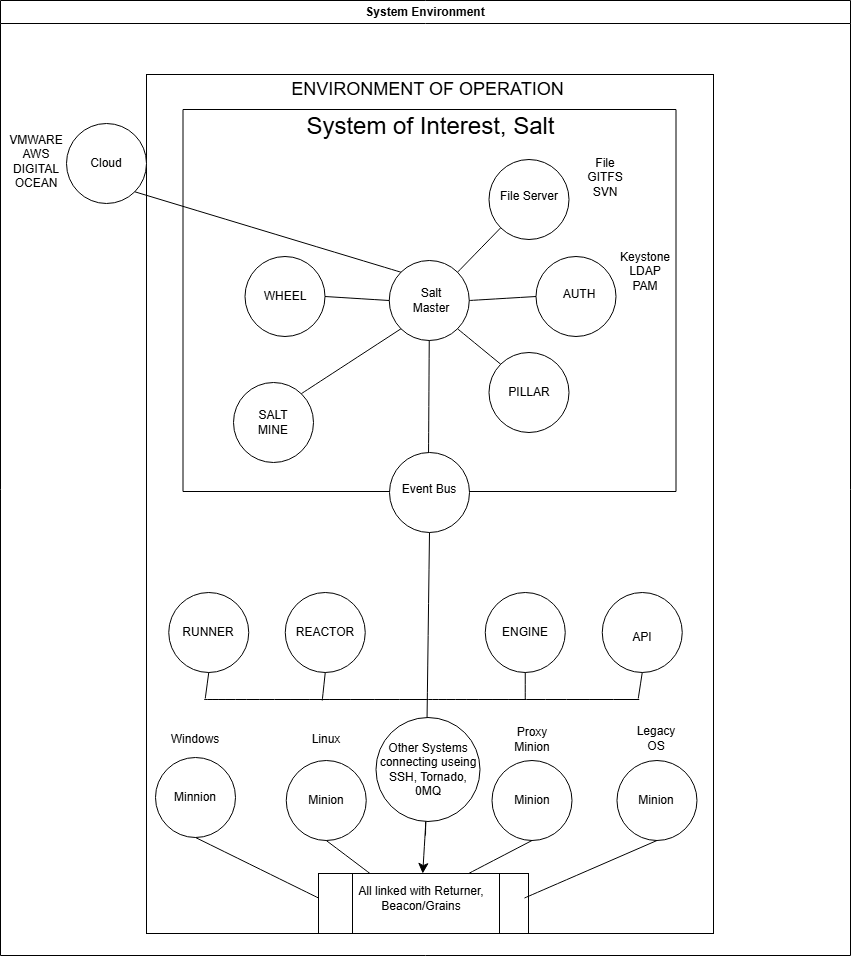

The diagram above was exported from draw.io. Its source (the exported page's mxGraphModel, read from the mxfile embedded in the PNG):
<mxGraphModel dx="204" dy="1594" grid="0" gridSize="10" guides="1" tooltips="1" connect="1" arrows="1" fold="1" page="0" pageScale="1" pageWidth="850" pageHeight="1100" math="0" shadow="0">
  <root>
    <mxCell id="0" />
    <mxCell id="1" parent="0" />
    <mxCell id="ajO5PpYw8MwClBH_7egl-1" value="System Environment" style="swimlane;whiteSpace=wrap;html=1;" vertex="1" parent="1">
      <mxGeometry x="974" y="-126" width="850" height="955" as="geometry" />
    </mxCell>
    <mxCell id="ajO5PpYw8MwClBH_7egl-77" value="" style="rounded=0;whiteSpace=wrap;html=1;" vertex="1" parent="ajO5PpYw8MwClBH_7egl-1">
      <mxGeometry x="146" y="74" width="567" height="859" as="geometry" />
    </mxCell>
    <mxCell id="ajO5PpYw8MwClBH_7egl-96" value="" style="rounded=0;whiteSpace=wrap;html=1;" vertex="1" parent="ajO5PpYw8MwClBH_7egl-1">
      <mxGeometry x="318" y="873" width="210" height="60" as="geometry" />
    </mxCell>
    <mxCell id="ajO5PpYw8MwClBH_7egl-92" value="" style="rounded=0;whiteSpace=wrap;html=1;" vertex="1" parent="ajO5PpYw8MwClBH_7egl-1">
      <mxGeometry x="352" y="873" width="147" height="60" as="geometry" />
    </mxCell>
    <mxCell id="ajO5PpYw8MwClBH_7egl-10" value="" style="ellipse;whiteSpace=wrap;html=1;aspect=fixed;" vertex="1" parent="ajO5PpYw8MwClBH_7egl-1">
      <mxGeometry x="285.75" y="760" width="80" height="80" as="geometry" />
    </mxCell>
    <mxCell id="ajO5PpYw8MwClBH_7egl-11" value="" style="ellipse;whiteSpace=wrap;html=1;aspect=fixed;" vertex="1" parent="ajO5PpYw8MwClBH_7egl-1">
      <mxGeometry x="491.5" y="760" width="80" height="80" as="geometry" />
    </mxCell>
    <mxCell id="ajO5PpYw8MwClBH_7egl-12" value="" style="ellipse;whiteSpace=wrap;html=1;aspect=fixed;" vertex="1" parent="ajO5PpYw8MwClBH_7egl-1">
      <mxGeometry x="616.48" y="760" width="80" height="80" as="geometry" />
    </mxCell>
    <mxCell id="ajO5PpYw8MwClBH_7egl-14" value="" style="ellipse;whiteSpace=wrap;html=1;aspect=fixed;" vertex="1" parent="ajO5PpYw8MwClBH_7egl-1">
      <mxGeometry x="168.25" y="592" width="80" height="80" as="geometry" />
    </mxCell>
    <mxCell id="ajO5PpYw8MwClBH_7egl-15" value="" style="ellipse;whiteSpace=wrap;html=1;aspect=fixed;" vertex="1" parent="ajO5PpYw8MwClBH_7egl-1">
      <mxGeometry x="484.75" y="592" width="80" height="80" as="geometry" />
    </mxCell>
    <mxCell id="ajO5PpYw8MwClBH_7egl-16" value="" style="ellipse;whiteSpace=wrap;html=1;aspect=fixed;" vertex="1" parent="ajO5PpYw8MwClBH_7egl-1">
      <mxGeometry x="284.75" y="592" width="80" height="80" as="geometry" />
    </mxCell>
    <mxCell id="ajO5PpYw8MwClBH_7egl-2" value="" style="swimlane;startSize=0;" vertex="1" parent="ajO5PpYw8MwClBH_7egl-1">
      <mxGeometry x="182.5" y="109" width="493" height="382" as="geometry" />
    </mxCell>
    <mxCell id="ajO5PpYw8MwClBH_7egl-5" value="System of Interest, Salt" style="text;html=1;align=center;verticalAlign=middle;whiteSpace=wrap;rounded=0;fontSize=24;" vertex="1" parent="ajO5PpYw8MwClBH_7egl-2">
      <mxGeometry x="103.5" y="2.25" width="289" height="30" as="geometry" />
    </mxCell>
    <mxCell id="ajO5PpYw8MwClBH_7egl-6" value="" style="ellipse;whiteSpace=wrap;html=1;aspect=fixed;" vertex="1" parent="ajO5PpYw8MwClBH_7egl-2">
      <mxGeometry x="206.25" y="151" width="80" height="80" as="geometry" />
    </mxCell>
    <mxCell id="ajO5PpYw8MwClBH_7egl-22" value="Salt Master" style="text;html=1;align=center;verticalAlign=middle;whiteSpace=wrap;rounded=0;" vertex="1" parent="ajO5PpYw8MwClBH_7egl-2">
      <mxGeometry x="218.75" y="176" width="60" height="30" as="geometry" />
    </mxCell>
    <mxCell id="ajO5PpYw8MwClBH_7egl-31" value="" style="ellipse;whiteSpace=wrap;html=1;aspect=fixed;" vertex="1" parent="ajO5PpYw8MwClBH_7egl-2">
      <mxGeometry x="62" y="147" width="80" height="80" as="geometry" />
    </mxCell>
    <mxCell id="ajO5PpYw8MwClBH_7egl-33" value="" style="ellipse;whiteSpace=wrap;html=1;aspect=fixed;" vertex="1" parent="ajO5PpYw8MwClBH_7egl-2">
      <mxGeometry x="306" y="243" width="80" height="80" as="geometry" />
    </mxCell>
    <mxCell id="ajO5PpYw8MwClBH_7egl-34" value="" style="ellipse;whiteSpace=wrap;html=1;aspect=fixed;" vertex="1" parent="ajO5PpYw8MwClBH_7egl-2">
      <mxGeometry x="353" y="147" width="80" height="80" as="geometry" />
    </mxCell>
    <mxCell id="ajO5PpYw8MwClBH_7egl-35" value="" style="ellipse;whiteSpace=wrap;html=1;aspect=fixed;" vertex="1" parent="ajO5PpYw8MwClBH_7egl-2">
      <mxGeometry x="306" y="50" width="80" height="80" as="geometry" />
    </mxCell>
    <mxCell id="ajO5PpYw8MwClBH_7egl-40" value="" style="endArrow=none;html=1;rounded=0;fontSize=12;startSize=8;endSize=8;curved=1;entryX=0;entryY=1;entryDx=0;entryDy=0;exitX=1;exitY=0;exitDx=0;exitDy=0;" edge="1" parent="ajO5PpYw8MwClBH_7egl-2" source="ajO5PpYw8MwClBH_7egl-6" target="ajO5PpYw8MwClBH_7egl-35">
      <mxGeometry width="50" height="50" relative="1" as="geometry">
        <mxPoint x="245" y="186" as="sourcePoint" />
        <mxPoint x="295" y="136" as="targetPoint" />
      </mxGeometry>
    </mxCell>
    <mxCell id="ajO5PpYw8MwClBH_7egl-41" value="" style="endArrow=none;html=1;rounded=0;fontSize=12;startSize=8;endSize=8;curved=1;entryX=0;entryY=0.5;entryDx=0;entryDy=0;exitX=1;exitY=0.5;exitDx=0;exitDy=0;" edge="1" parent="ajO5PpYw8MwClBH_7egl-2" source="ajO5PpYw8MwClBH_7egl-6" target="ajO5PpYw8MwClBH_7egl-34">
      <mxGeometry width="50" height="50" relative="1" as="geometry">
        <mxPoint x="245" y="186" as="sourcePoint" />
        <mxPoint x="295" y="136" as="targetPoint" />
      </mxGeometry>
    </mxCell>
    <mxCell id="ajO5PpYw8MwClBH_7egl-43" value="" style="endArrow=none;html=1;rounded=0;fontSize=12;startSize=8;endSize=8;curved=1;entryX=0;entryY=0;entryDx=0;entryDy=0;exitX=1;exitY=1;exitDx=0;exitDy=0;" edge="1" parent="ajO5PpYw8MwClBH_7egl-2" source="ajO5PpYw8MwClBH_7egl-6" target="ajO5PpYw8MwClBH_7egl-33">
      <mxGeometry width="50" height="50" relative="1" as="geometry">
        <mxPoint x="240" y="293" as="sourcePoint" />
        <mxPoint x="290" y="243" as="targetPoint" />
      </mxGeometry>
    </mxCell>
    <mxCell id="ajO5PpYw8MwClBH_7egl-44" value="" style="endArrow=none;html=1;rounded=0;fontSize=12;startSize=8;endSize=8;curved=1;entryX=0;entryY=0.5;entryDx=0;entryDy=0;exitX=1;exitY=0.5;exitDx=0;exitDy=0;" edge="1" parent="ajO5PpYw8MwClBH_7egl-2" source="ajO5PpYw8MwClBH_7egl-31" target="ajO5PpYw8MwClBH_7egl-6">
      <mxGeometry width="50" height="50" relative="1" as="geometry">
        <mxPoint x="245" y="186" as="sourcePoint" />
        <mxPoint x="295" y="136" as="targetPoint" />
      </mxGeometry>
    </mxCell>
    <mxCell id="ajO5PpYw8MwClBH_7egl-46" value="File Server" style="text;html=1;align=center;verticalAlign=middle;whiteSpace=wrap;rounded=0;" vertex="1" parent="ajO5PpYw8MwClBH_7egl-2">
      <mxGeometry x="316" y="72" width="60" height="30" as="geometry" />
    </mxCell>
    <mxCell id="ajO5PpYw8MwClBH_7egl-47" value="WHEEL" style="text;html=1;align=center;verticalAlign=middle;whiteSpace=wrap;rounded=0;" vertex="1" parent="ajO5PpYw8MwClBH_7egl-2">
      <mxGeometry x="72" y="172" width="60" height="30" as="geometry" />
    </mxCell>
    <mxCell id="ajO5PpYw8MwClBH_7egl-48" value="AUTH" style="text;html=1;align=center;verticalAlign=middle;whiteSpace=wrap;rounded=0;" vertex="1" parent="ajO5PpYw8MwClBH_7egl-2">
      <mxGeometry x="366" y="170" width="60" height="30" as="geometry" />
    </mxCell>
    <mxCell id="ajO5PpYw8MwClBH_7egl-50" value="PILLAR" style="text;html=1;align=center;verticalAlign=middle;whiteSpace=wrap;rounded=0;" vertex="1" parent="ajO5PpYw8MwClBH_7egl-2">
      <mxGeometry x="316" y="268" width="60" height="30" as="geometry" />
    </mxCell>
    <mxCell id="ajO5PpYw8MwClBH_7egl-51" value="File&lt;br&gt;GITFS&lt;br&gt;SVN" style="text;html=1;align=center;verticalAlign=middle;whiteSpace=wrap;rounded=0;" vertex="1" parent="ajO5PpYw8MwClBH_7egl-2">
      <mxGeometry x="392.5" y="42" width="60" height="52" as="geometry" />
    </mxCell>
    <mxCell id="ajO5PpYw8MwClBH_7egl-53" value="Keystone&lt;div&gt;LDAP&lt;/div&gt;&lt;div&gt;PAM&lt;/div&gt;" style="text;html=1;align=center;verticalAlign=middle;whiteSpace=wrap;rounded=0;" vertex="1" parent="ajO5PpYw8MwClBH_7egl-2">
      <mxGeometry x="433" y="147" width="60" height="30" as="geometry" />
    </mxCell>
    <mxCell id="ajO5PpYw8MwClBH_7egl-61" value="" style="endArrow=none;html=1;rounded=0;fontSize=12;startSize=8;endSize=8;curved=1;entryX=0.5;entryY=1;entryDx=0;entryDy=0;" edge="1" parent="ajO5PpYw8MwClBH_7egl-2" source="ajO5PpYw8MwClBH_7egl-2" target="ajO5PpYw8MwClBH_7egl-6">
      <mxGeometry width="50" height="50" relative="1" as="geometry">
        <mxPoint x="-54.5" y="336" as="sourcePoint" />
        <mxPoint x="-4.5" y="286" as="targetPoint" />
      </mxGeometry>
    </mxCell>
    <mxCell id="ajO5PpYw8MwClBH_7egl-8" value="" style="ellipse;whiteSpace=wrap;html=1;aspect=fixed;" vertex="1" parent="ajO5PpYw8MwClBH_7egl-1">
      <mxGeometry x="389" y="452" width="80" height="80" as="geometry" />
    </mxCell>
    <mxCell id="ajO5PpYw8MwClBH_7egl-25" value="Event Bus" style="text;html=1;align=center;verticalAlign=middle;whiteSpace=wrap;rounded=0;" vertex="1" parent="ajO5PpYw8MwClBH_7egl-1">
      <mxGeometry x="399" y="474" width="60" height="30" as="geometry" />
    </mxCell>
    <mxCell id="ajO5PpYw8MwClBH_7egl-26" value="Minion" style="text;html=1;align=center;verticalAlign=middle;whiteSpace=wrap;rounded=0;" vertex="1" parent="ajO5PpYw8MwClBH_7egl-1">
      <mxGeometry x="501.5" y="785" width="60" height="30" as="geometry" />
    </mxCell>
    <mxCell id="ajO5PpYw8MwClBH_7egl-27" value="Minion" style="text;html=1;align=center;verticalAlign=middle;whiteSpace=wrap;rounded=0;" vertex="1" parent="ajO5PpYw8MwClBH_7egl-1">
      <mxGeometry x="626.48" y="785" width="60" height="30" as="geometry" />
    </mxCell>
    <mxCell id="ajO5PpYw8MwClBH_7egl-28" value="Minion" style="text;html=1;align=center;verticalAlign=middle;whiteSpace=wrap;rounded=0;" vertex="1" parent="ajO5PpYw8MwClBH_7egl-1">
      <mxGeometry x="295.75" y="785" width="60" height="30" as="geometry" />
    </mxCell>
    <mxCell id="ajO5PpYw8MwClBH_7egl-32" value="" style="ellipse;whiteSpace=wrap;html=1;aspect=fixed;" vertex="1" parent="ajO5PpYw8MwClBH_7egl-1">
      <mxGeometry x="66" y="123" width="80" height="80" as="geometry" />
    </mxCell>
    <mxCell id="ajO5PpYw8MwClBH_7egl-39" value="" style="endArrow=none;html=1;rounded=0;fontSize=12;startSize=8;endSize=8;curved=1;entryX=1;entryY=1;entryDx=0;entryDy=0;exitX=0;exitY=0;exitDx=0;exitDy=0;" edge="1" parent="ajO5PpYw8MwClBH_7egl-1" source="ajO5PpYw8MwClBH_7egl-6" target="ajO5PpYw8MwClBH_7egl-32">
      <mxGeometry width="50" height="50" relative="1" as="geometry">
        <mxPoint x="651.5" y="301" as="sourcePoint" />
        <mxPoint x="701.5" y="251" as="targetPoint" />
      </mxGeometry>
    </mxCell>
    <mxCell id="ajO5PpYw8MwClBH_7egl-45" value="Cloud" style="text;html=1;align=center;verticalAlign=middle;whiteSpace=wrap;rounded=0;" vertex="1" parent="ajO5PpYw8MwClBH_7egl-1">
      <mxGeometry x="76" y="148" width="60" height="30" as="geometry" />
    </mxCell>
    <mxCell id="ajO5PpYw8MwClBH_7egl-54" value="Windows&lt;span style=&quot;color: rgba(0, 0, 0, 0); font-family: monospace; font-size: 0px; text-align: start; text-wrap-mode: nowrap;&quot;&gt;%3CmxGraphModel%3E%3Croot%3E%3CmxCell%20id%3D%220%22%2F%3E%3CmxCell%20id%3D%221%22%20parent%3D%220%22%2F%3E%3CmxCell%20id%3D%222%22%20value%3D%22%22%20style%3D%22ellipse%3BwhiteSpace%3Dwrap%3Bhtml%3D1%3Baspect%3Dfixed%3B%22%20vertex%3D%221%22%20parent%3D%221%22%3E%3CmxGeometry%20x%3D%221453%22%20y%3D%22413%22%20width%3D%2280%22%20height%3D%2280%22%20as%3D%22geometry%22%2F%3E%3C%2FmxCell%3E%3C%2Froot%3E%3C%2FmxGraphModel%3E&lt;/span&gt;" style="text;html=1;align=center;verticalAlign=middle;whiteSpace=wrap;rounded=0;" vertex="1" parent="ajO5PpYw8MwClBH_7egl-1">
      <mxGeometry x="165" y="724" width="60" height="30" as="geometry" />
    </mxCell>
    <mxCell id="ajO5PpYw8MwClBH_7egl-57" value="" style="ellipse;whiteSpace=wrap;html=1;aspect=fixed;" vertex="1" parent="ajO5PpYw8MwClBH_7egl-1">
      <mxGeometry x="155" y="757" width="80" height="80" as="geometry" />
    </mxCell>
    <mxCell id="ajO5PpYw8MwClBH_7egl-30" value="" style="ellipse;whiteSpace=wrap;html=1;aspect=fixed;" vertex="1" parent="ajO5PpYw8MwClBH_7egl-1">
      <mxGeometry x="233" y="382" width="80" height="80" as="geometry" />
    </mxCell>
    <mxCell id="ajO5PpYw8MwClBH_7egl-42" value="" style="endArrow=none;html=1;rounded=0;fontSize=12;startSize=8;endSize=8;curved=1;entryX=0;entryY=1;entryDx=0;entryDy=0;exitX=1;exitY=0;exitDx=0;exitDy=0;" edge="1" parent="ajO5PpYw8MwClBH_7egl-1" source="ajO5PpYw8MwClBH_7egl-30" target="ajO5PpYw8MwClBH_7egl-6">
      <mxGeometry width="50" height="50" relative="1" as="geometry">
        <mxPoint x="620.5" y="428" as="sourcePoint" />
        <mxPoint x="670.5" y="378" as="targetPoint" />
      </mxGeometry>
    </mxCell>
    <mxCell id="ajO5PpYw8MwClBH_7egl-59" style="edgeStyle=none;curved=1;rounded=0;orthogonalLoop=1;jettySize=auto;html=1;exitX=0.5;exitY=1;exitDx=0;exitDy=0;fontSize=12;startSize=8;endSize=8;" edge="1" parent="ajO5PpYw8MwClBH_7egl-1" source="ajO5PpYw8MwClBH_7egl-54" target="ajO5PpYw8MwClBH_7egl-54">
      <mxGeometry relative="1" as="geometry" />
    </mxCell>
    <mxCell id="ajO5PpYw8MwClBH_7egl-49" value="SALT MINE" style="text;html=1;align=center;verticalAlign=middle;whiteSpace=wrap;rounded=0;" vertex="1" parent="ajO5PpYw8MwClBH_7egl-1">
      <mxGeometry x="243" y="407" width="60" height="30" as="geometry" />
    </mxCell>
    <mxCell id="ajO5PpYw8MwClBH_7egl-60" value="VMWARE&lt;br&gt;AWS&lt;br&gt;DIGITAL OCEAN" style="text;html=1;align=center;verticalAlign=middle;whiteSpace=wrap;rounded=0;" vertex="1" parent="ajO5PpYw8MwClBH_7egl-1">
      <mxGeometry x="6" y="127" width="60" height="67" as="geometry" />
    </mxCell>
    <mxCell id="ajO5PpYw8MwClBH_7egl-23" value="Minnion" style="text;html=1;align=center;verticalAlign=middle;whiteSpace=wrap;rounded=0;" vertex="1" parent="ajO5PpYw8MwClBH_7egl-1">
      <mxGeometry x="165" y="782" width="60" height="30" as="geometry" />
    </mxCell>
    <mxCell id="ajO5PpYw8MwClBH_7egl-63" value="" style="ellipse;whiteSpace=wrap;html=1;aspect=fixed;" vertex="1" parent="ajO5PpYw8MwClBH_7egl-1">
      <mxGeometry x="601.75" y="592" width="80" height="80" as="geometry" />
    </mxCell>
    <mxCell id="ajO5PpYw8MwClBH_7egl-55" value="" style="endArrow=none;html=1;rounded=0;fontSize=12;startSize=8;endSize=8;curved=1;entryX=0.5;entryY=1;entryDx=0;entryDy=0;" edge="1" parent="ajO5PpYw8MwClBH_7egl-1" target="ajO5PpYw8MwClBH_7egl-8">
      <mxGeometry width="50" height="50" relative="1" as="geometry">
        <mxPoint x="425" y="835" as="sourcePoint" />
        <mxPoint x="424.75" y="609.0000000000002" as="targetPoint" />
      </mxGeometry>
    </mxCell>
    <mxCell id="ajO5PpYw8MwClBH_7egl-72" value="RUNNER" style="text;html=1;align=center;verticalAlign=middle;whiteSpace=wrap;rounded=0;" vertex="1" parent="ajO5PpYw8MwClBH_7egl-1">
      <mxGeometry x="178.25" y="617" width="60" height="30" as="geometry" />
    </mxCell>
    <mxCell id="ajO5PpYw8MwClBH_7egl-73" value="REACTOR" style="text;html=1;align=center;verticalAlign=middle;whiteSpace=wrap;rounded=0;" vertex="1" parent="ajO5PpYw8MwClBH_7egl-1">
      <mxGeometry x="294.75" y="617" width="60" height="30" as="geometry" />
    </mxCell>
    <mxCell id="ajO5PpYw8MwClBH_7egl-74" value="ENGINE" style="text;html=1;align=center;verticalAlign=middle;whiteSpace=wrap;rounded=0;" vertex="1" parent="ajO5PpYw8MwClBH_7egl-1">
      <mxGeometry x="494.75" y="617" width="60" height="30" as="geometry" />
    </mxCell>
    <mxCell id="ajO5PpYw8MwClBH_7egl-75" value="API" style="text;html=1;align=center;verticalAlign=middle;whiteSpace=wrap;rounded=0;" vertex="1" parent="ajO5PpYw8MwClBH_7egl-1">
      <mxGeometry x="611.75" y="622" width="60" height="30" as="geometry" />
    </mxCell>
    <mxCell id="ajO5PpYw8MwClBH_7egl-65" value="" style="endArrow=none;html=1;rounded=0;fontSize=12;startSize=8;endSize=8;curved=1;" edge="1" parent="ajO5PpYw8MwClBH_7egl-1">
      <mxGeometry width="50" height="50" relative="1" as="geometry">
        <mxPoint x="424.75" y="699" as="sourcePoint" />
        <mxPoint x="638.75" y="699" as="targetPoint" />
      </mxGeometry>
    </mxCell>
    <mxCell id="ajO5PpYw8MwClBH_7egl-66" value="" style="endArrow=none;html=1;rounded=0;fontSize=12;startSize=8;endSize=8;curved=1;entryX=0.5;entryY=1;entryDx=0;entryDy=0;" edge="1" parent="ajO5PpYw8MwClBH_7egl-1" target="ajO5PpYw8MwClBH_7egl-15">
      <mxGeometry width="50" height="50" relative="1" as="geometry">
        <mxPoint x="524.75" y="699" as="sourcePoint" />
        <mxPoint x="524.75" y="685" as="targetPoint" />
      </mxGeometry>
    </mxCell>
    <mxCell id="ajO5PpYw8MwClBH_7egl-68" value="" style="endArrow=none;html=1;rounded=0;fontSize=12;startSize=8;endSize=8;curved=1;entryX=0.5;entryY=1;entryDx=0;entryDy=0;" edge="1" parent="ajO5PpYw8MwClBH_7egl-1" target="ajO5PpYw8MwClBH_7egl-63">
      <mxGeometry width="50" height="50" relative="1" as="geometry">
        <mxPoint x="637.75" y="698" as="sourcePoint" />
        <mxPoint x="641.75" y="685" as="targetPoint" />
      </mxGeometry>
    </mxCell>
    <mxCell id="ajO5PpYw8MwClBH_7egl-69" value="" style="endArrow=none;html=1;rounded=0;fontSize=12;startSize=8;endSize=8;curved=1;" edge="1" parent="ajO5PpYw8MwClBH_7egl-1">
      <mxGeometry width="50" height="50" relative="1" as="geometry">
        <mxPoint x="203.75" y="699" as="sourcePoint" />
        <mxPoint x="425.75" y="699" as="targetPoint" />
      </mxGeometry>
    </mxCell>
    <mxCell id="ajO5PpYw8MwClBH_7egl-70" value="" style="endArrow=none;html=1;rounded=0;fontSize=12;startSize=8;endSize=8;curved=1;entryX=0.5;entryY=1;entryDx=0;entryDy=0;" edge="1" parent="ajO5PpYw8MwClBH_7egl-1" target="ajO5PpYw8MwClBH_7egl-16">
      <mxGeometry width="50" height="50" relative="1" as="geometry">
        <mxPoint x="321.75" y="700" as="sourcePoint" />
        <mxPoint x="324.75" y="685" as="targetPoint" />
      </mxGeometry>
    </mxCell>
    <mxCell id="ajO5PpYw8MwClBH_7egl-71" value="" style="endArrow=none;html=1;rounded=0;fontSize=12;startSize=8;endSize=8;curved=1;entryX=0.5;entryY=1;entryDx=0;entryDy=0;" edge="1" parent="ajO5PpYw8MwClBH_7egl-1" target="ajO5PpYw8MwClBH_7egl-14">
      <mxGeometry width="50" height="50" relative="1" as="geometry">
        <mxPoint x="204.75" y="698" as="sourcePoint" />
        <mxPoint x="208.25" y="685" as="targetPoint" />
      </mxGeometry>
    </mxCell>
    <mxCell id="ajO5PpYw8MwClBH_7egl-97" value="" style="edgeStyle=none;curved=1;rounded=0;orthogonalLoop=1;jettySize=auto;html=1;fontSize=12;startSize=8;endSize=8;" edge="1" parent="ajO5PpYw8MwClBH_7egl-1" source="ajO5PpYw8MwClBH_7egl-76" target="ajO5PpYw8MwClBH_7egl-87">
      <mxGeometry relative="1" as="geometry" />
    </mxCell>
    <mxCell id="ajO5PpYw8MwClBH_7egl-76" value="Other Systems connecting useing SSH, Tornado, 0MQ" style="ellipse;whiteSpace=wrap;html=1;aspect=fixed;" vertex="1" parent="ajO5PpYw8MwClBH_7egl-1">
      <mxGeometry x="375.5" y="717" width="104" height="104" as="geometry" />
    </mxCell>
    <mxCell id="ajO5PpYw8MwClBH_7egl-78" value="ENVIRONMENT OF OPERATION" style="text;html=1;align=center;verticalAlign=middle;whiteSpace=wrap;rounded=0;fontSize=18;" vertex="1" parent="ajO5PpYw8MwClBH_7egl-1">
      <mxGeometry x="184" y="74" width="487" height="30" as="geometry" />
    </mxCell>
    <mxCell id="ajO5PpYw8MwClBH_7egl-84" value="Linux" style="text;html=1;align=center;verticalAlign=middle;whiteSpace=wrap;rounded=0;" vertex="1" parent="ajO5PpYw8MwClBH_7egl-1">
      <mxGeometry x="295.75" y="724" width="60" height="30" as="geometry" />
    </mxCell>
    <mxCell id="ajO5PpYw8MwClBH_7egl-85" value="Proxy Minion" style="text;html=1;align=center;verticalAlign=middle;whiteSpace=wrap;rounded=0;" vertex="1" parent="ajO5PpYw8MwClBH_7egl-1">
      <mxGeometry x="501.5" y="724" width="60" height="30" as="geometry" />
    </mxCell>
    <mxCell id="ajO5PpYw8MwClBH_7egl-86" value="Legacy OS" style="text;html=1;align=center;verticalAlign=middle;whiteSpace=wrap;rounded=0;" vertex="1" parent="ajO5PpYw8MwClBH_7egl-1">
      <mxGeometry x="626.48" y="723" width="60" height="30" as="geometry" />
    </mxCell>
    <mxCell id="ajO5PpYw8MwClBH_7egl-87" value="All linked with Returner, Beacon/Grains" style="text;html=1;align=center;verticalAlign=middle;whiteSpace=wrap;rounded=0;" vertex="1" parent="ajO5PpYw8MwClBH_7egl-1">
      <mxGeometry x="318" y="873" width="206" height="49" as="geometry" />
    </mxCell>
    <mxCell id="ajO5PpYw8MwClBH_7egl-91" value="" style="endArrow=none;html=1;rounded=0;fontSize=12;startSize=8;endSize=8;curved=1;entryX=0.5;entryY=1;entryDx=0;entryDy=0;" edge="1" parent="ajO5PpYw8MwClBH_7egl-1" source="ajO5PpYw8MwClBH_7egl-87" target="ajO5PpYw8MwClBH_7egl-11">
      <mxGeometry width="50" height="50" relative="1" as="geometry">
        <mxPoint x="383" y="450" as="sourcePoint" />
        <mxPoint x="433" y="400" as="targetPoint" />
      </mxGeometry>
    </mxCell>
    <mxCell id="ajO5PpYw8MwClBH_7egl-93" value="" style="endArrow=none;html=1;rounded=0;fontSize=12;startSize=8;endSize=8;curved=1;entryX=0.5;entryY=1;entryDx=0;entryDy=0;exitX=1;exitY=0.5;exitDx=0;exitDy=0;" edge="1" parent="ajO5PpYw8MwClBH_7egl-1" source="ajO5PpYw8MwClBH_7egl-87" target="ajO5PpYw8MwClBH_7egl-12">
      <mxGeometry width="50" height="50" relative="1" as="geometry">
        <mxPoint x="385" y="450" as="sourcePoint" />
        <mxPoint x="435" y="400" as="targetPoint" />
      </mxGeometry>
    </mxCell>
    <mxCell id="ajO5PpYw8MwClBH_7egl-94" value="" style="endArrow=none;html=1;rounded=0;fontSize=12;startSize=8;endSize=8;curved=1;entryX=0.5;entryY=1;entryDx=0;entryDy=0;exitX=0;exitY=0.5;exitDx=0;exitDy=0;" edge="1" parent="ajO5PpYw8MwClBH_7egl-1" source="ajO5PpYw8MwClBH_7egl-87" target="ajO5PpYw8MwClBH_7egl-57">
      <mxGeometry width="50" height="50" relative="1" as="geometry">
        <mxPoint x="385" y="450" as="sourcePoint" />
        <mxPoint x="435" y="400" as="targetPoint" />
      </mxGeometry>
    </mxCell>
    <mxCell id="ajO5PpYw8MwClBH_7egl-95" value="" style="endArrow=none;html=1;rounded=0;fontSize=12;startSize=8;endSize=8;curved=1;entryX=0.5;entryY=1;entryDx=0;entryDy=0;exitX=0.25;exitY=0;exitDx=0;exitDy=0;" edge="1" parent="ajO5PpYw8MwClBH_7egl-1" source="ajO5PpYw8MwClBH_7egl-87" target="ajO5PpYw8MwClBH_7egl-10">
      <mxGeometry width="50" height="50" relative="1" as="geometry">
        <mxPoint x="385" y="450" as="sourcePoint" />
        <mxPoint x="435" y="400" as="targetPoint" />
      </mxGeometry>
    </mxCell>
  </root>
</mxGraphModel>